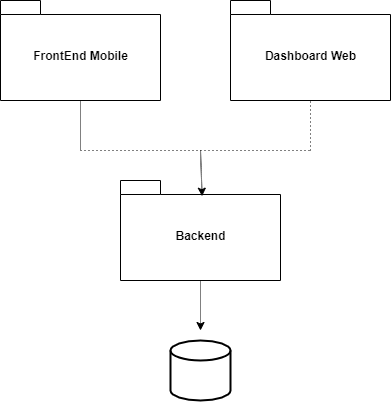

The diagram above was exported from draw.io. Its source (the exported page's mxGraphModel, read from the mxfile embedded in the PNG):
<mxGraphModel dx="1323" dy="638" grid="1" gridSize="10" guides="1" tooltips="1" connect="1" arrows="1" fold="1" page="1" pageScale="1" pageWidth="827" pageHeight="1169" math="0" shadow="0">
  <root>
    <mxCell id="0" />
    <mxCell id="1" parent="0" />
    <mxCell id="xvT3inNVoNdCaBMCR5l8-3" value="FrontEnd Mobile" style="shape=folder;fontStyle=1;spacingTop=10;tabWidth=40;tabHeight=14;tabPosition=left;html=1;" vertex="1" parent="1">
      <mxGeometry x="150" y="130" width="160" height="100" as="geometry" />
    </mxCell>
    <mxCell id="xvT3inNVoNdCaBMCR5l8-4" value="Dashboard Web" style="shape=folder;fontStyle=1;spacingTop=10;tabWidth=40;tabHeight=14;tabPosition=left;html=1;" vertex="1" parent="1">
      <mxGeometry x="380" y="130" width="160" height="100" as="geometry" />
    </mxCell>
    <mxCell id="xvT3inNVoNdCaBMCR5l8-5" value="Backend" style="shape=folder;fontStyle=1;spacingTop=10;tabWidth=40;tabHeight=14;tabPosition=left;html=1;" vertex="1" parent="1">
      <mxGeometry x="270" y="310" width="160" height="100" as="geometry" />
    </mxCell>
    <mxCell id="xvT3inNVoNdCaBMCR5l8-6" value="" style="strokeWidth=2;html=1;shape=mxgraph.flowchart.database;whiteSpace=wrap;" vertex="1" parent="1">
      <mxGeometry x="320" y="470" width="60" height="60" as="geometry" />
    </mxCell>
    <mxCell id="xvT3inNVoNdCaBMCR5l8-7" value="" style="endArrow=classic;html=1;exitX=0.5;exitY=1;exitDx=0;exitDy=0;exitPerimeter=0;dashed=1;dashPattern=1 1;" edge="1" parent="1" source="xvT3inNVoNdCaBMCR5l8-5">
      <mxGeometry width="50" height="50" relative="1" as="geometry">
        <mxPoint x="390" y="380" as="sourcePoint" />
        <mxPoint x="350" y="460" as="targetPoint" />
      </mxGeometry>
    </mxCell>
    <mxCell id="xvT3inNVoNdCaBMCR5l8-9" value="" style="endArrow=none;html=1;dashed=1;dashPattern=1 1;exitX=0.5;exitY=1;exitDx=0;exitDy=0;exitPerimeter=0;" edge="1" parent="1" source="xvT3inNVoNdCaBMCR5l8-3">
      <mxGeometry width="50" height="50" relative="1" as="geometry">
        <mxPoint x="390" y="320" as="sourcePoint" />
        <mxPoint x="230" y="280" as="targetPoint" />
      </mxGeometry>
    </mxCell>
    <mxCell id="xvT3inNVoNdCaBMCR5l8-10" value="" style="endArrow=none;dashed=1;html=1;dashPattern=1 3;strokeWidth=1;" edge="1" parent="1">
      <mxGeometry width="50" height="50" relative="1" as="geometry">
        <mxPoint x="230" y="280" as="sourcePoint" />
        <mxPoint x="460" y="280" as="targetPoint" />
      </mxGeometry>
    </mxCell>
    <mxCell id="xvT3inNVoNdCaBMCR5l8-11" value="" style="endArrow=none;dashed=1;html=1;dashPattern=1 3;strokeWidth=1;entryX=0.5;entryY=1;entryDx=0;entryDy=0;entryPerimeter=0;" edge="1" parent="1" target="xvT3inNVoNdCaBMCR5l8-4">
      <mxGeometry width="50" height="50" relative="1" as="geometry">
        <mxPoint x="460" y="280" as="sourcePoint" />
        <mxPoint x="440" y="270" as="targetPoint" />
      </mxGeometry>
    </mxCell>
    <mxCell id="xvT3inNVoNdCaBMCR5l8-12" value="" style="endArrow=classic;html=1;dashed=1;dashPattern=1 1;entryX=0.51;entryY=0.157;entryDx=0;entryDy=0;entryPerimeter=0;" edge="1" parent="1" target="xvT3inNVoNdCaBMCR5l8-5">
      <mxGeometry width="50" height="50" relative="1" as="geometry">
        <mxPoint x="350" y="280" as="sourcePoint" />
        <mxPoint x="440" y="270" as="targetPoint" />
      </mxGeometry>
    </mxCell>
  </root>
</mxGraphModel>